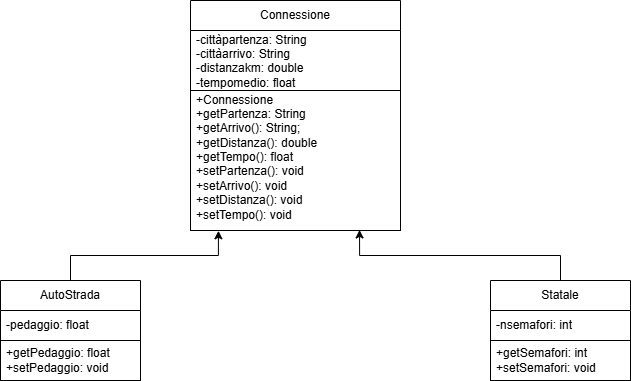

The diagram above was exported from draw.io. Its source (the exported page's mxGraphModel, read from the mxfile embedded in the PNG):
<mxGraphModel dx="1003" dy="584" grid="1" gridSize="10" guides="1" tooltips="1" connect="1" arrows="1" fold="1" page="1" pageScale="1" pageWidth="827" pageHeight="1169" math="0" shadow="0">
  <root>
    <mxCell id="0" />
    <mxCell id="1" parent="0" />
    <mxCell id="jBXSgnicVDDzgwTTFDAE-1" value="Connessione" style="swimlane;fontStyle=0;childLayout=stackLayout;horizontal=1;startSize=30;horizontalStack=0;resizeParent=1;resizeParentMax=0;resizeLast=0;collapsible=1;marginBottom=0;whiteSpace=wrap;html=1;" vertex="1" parent="1">
      <mxGeometry x="310" y="130" width="210" height="230" as="geometry" />
    </mxCell>
    <mxCell id="jBXSgnicVDDzgwTTFDAE-3" value="-cittàpartenza: String&lt;div&gt;-cittàarrivo: String&lt;/div&gt;&lt;div&gt;-distanzakm: double&lt;/div&gt;&lt;div&gt;-tempomedio: float&lt;/div&gt;&lt;div&gt;-getpartenza: String&lt;/div&gt;&lt;div&gt;&lt;br&gt;&lt;/div&gt;" style="text;strokeColor=none;fillColor=none;align=left;verticalAlign=middle;spacingLeft=4;spacingRight=4;overflow=hidden;points=[[0,0.5],[1,0.5]];portConstraint=eastwest;rotatable=0;whiteSpace=wrap;html=1;" vertex="1" parent="jBXSgnicVDDzgwTTFDAE-1">
      <mxGeometry y="30" width="210" height="60" as="geometry" />
    </mxCell>
    <mxCell id="jBXSgnicVDDzgwTTFDAE-5" style="edgeStyle=orthogonalEdgeStyle;rounded=0;orthogonalLoop=1;jettySize=auto;html=1;exitX=1;exitY=0.5;exitDx=0;exitDy=0;" edge="1" parent="jBXSgnicVDDzgwTTFDAE-1" source="jBXSgnicVDDzgwTTFDAE-3" target="jBXSgnicVDDzgwTTFDAE-3">
      <mxGeometry relative="1" as="geometry" />
    </mxCell>
    <mxCell id="jBXSgnicVDDzgwTTFDAE-4" value="&lt;div&gt;+Connessione&lt;/div&gt;&lt;div&gt;+getPartenza: String&lt;/div&gt;&lt;div&gt;+getArrivo(): String;&lt;/div&gt;&lt;div&gt;+getDistanza(): double&lt;/div&gt;&lt;div&gt;+getTempo(): float&lt;/div&gt;&lt;div&gt;+setPartenza(): void&lt;/div&gt;&lt;div&gt;+setArrivo(): void&lt;/div&gt;&lt;div&gt;+setDistanza(): void&lt;/div&gt;&lt;div&gt;+setTempo(): void&lt;/div&gt;&lt;div&gt;&lt;br&gt;&lt;/div&gt;" style="text;strokeColor=default;fillColor=none;align=left;verticalAlign=middle;spacingLeft=4;spacingRight=4;overflow=hidden;points=[[0,0.5],[1,0.5]];portConstraint=eastwest;rotatable=0;whiteSpace=wrap;html=1;" vertex="1" parent="jBXSgnicVDDzgwTTFDAE-1">
      <mxGeometry y="90" width="210" height="140" as="geometry" />
    </mxCell>
    <mxCell id="jBXSgnicVDDzgwTTFDAE-7" value="AutoStrada" style="swimlane;fontStyle=0;childLayout=stackLayout;horizontal=1;startSize=30;horizontalStack=0;resizeParent=1;resizeParentMax=0;resizeLast=0;collapsible=1;marginBottom=0;whiteSpace=wrap;html=1;" vertex="1" parent="1">
      <mxGeometry x="120" y="410" width="140" height="100" as="geometry" />
    </mxCell>
    <mxCell id="jBXSgnicVDDzgwTTFDAE-8" value="-pedaggio: float" style="text;strokeColor=none;fillColor=none;align=left;verticalAlign=middle;spacingLeft=4;spacingRight=4;overflow=hidden;points=[[0,0.5],[1,0.5]];portConstraint=eastwest;rotatable=0;whiteSpace=wrap;html=1;" vertex="1" parent="jBXSgnicVDDzgwTTFDAE-7">
      <mxGeometry y="30" width="140" height="30" as="geometry" />
    </mxCell>
    <mxCell id="jBXSgnicVDDzgwTTFDAE-10" value="+getPedaggio: float&lt;div&gt;+setPedaggio: void&lt;/div&gt;" style="text;strokeColor=default;fillColor=none;align=left;verticalAlign=middle;spacingLeft=4;spacingRight=4;overflow=hidden;points=[[0,0.5],[1,0.5]];portConstraint=eastwest;rotatable=0;whiteSpace=wrap;html=1;" vertex="1" parent="jBXSgnicVDDzgwTTFDAE-7">
      <mxGeometry y="60" width="140" height="40" as="geometry" />
    </mxCell>
    <mxCell id="jBXSgnicVDDzgwTTFDAE-13" value="Statale" style="swimlane;fontStyle=0;childLayout=stackLayout;horizontal=1;startSize=30;horizontalStack=0;resizeParent=1;resizeParentMax=0;resizeLast=0;collapsible=1;marginBottom=0;whiteSpace=wrap;html=1;" vertex="1" parent="1">
      <mxGeometry x="610" y="410" width="140" height="100" as="geometry" />
    </mxCell>
    <mxCell id="jBXSgnicVDDzgwTTFDAE-14" value="-nsemafori: int" style="text;strokeColor=none;fillColor=none;align=left;verticalAlign=middle;spacingLeft=4;spacingRight=4;overflow=hidden;points=[[0,0.5],[1,0.5]];portConstraint=eastwest;rotatable=0;whiteSpace=wrap;html=1;" vertex="1" parent="jBXSgnicVDDzgwTTFDAE-13">
      <mxGeometry y="30" width="140" height="30" as="geometry" />
    </mxCell>
    <mxCell id="jBXSgnicVDDzgwTTFDAE-16" value="+getSemafori: int&lt;div&gt;+setSemafori: void&lt;/div&gt;" style="text;strokeColor=default;fillColor=none;align=left;verticalAlign=middle;spacingLeft=4;spacingRight=4;overflow=hidden;points=[[0,0.5],[1,0.5]];portConstraint=eastwest;rotatable=0;whiteSpace=wrap;html=1;" vertex="1" parent="jBXSgnicVDDzgwTTFDAE-13">
      <mxGeometry y="60" width="140" height="40" as="geometry" />
    </mxCell>
    <mxCell id="jBXSgnicVDDzgwTTFDAE-22" style="edgeStyle=orthogonalEdgeStyle;rounded=0;orthogonalLoop=1;jettySize=auto;html=1;exitX=0.5;exitY=0;exitDx=0;exitDy=0;entryX=0.133;entryY=1.002;entryDx=0;entryDy=0;entryPerimeter=0;" edge="1" parent="1" source="jBXSgnicVDDzgwTTFDAE-7" target="jBXSgnicVDDzgwTTFDAE-4">
      <mxGeometry relative="1" as="geometry" />
    </mxCell>
    <mxCell id="jBXSgnicVDDzgwTTFDAE-25" style="edgeStyle=orthogonalEdgeStyle;rounded=0;orthogonalLoop=1;jettySize=auto;html=1;exitX=0.5;exitY=0;exitDx=0;exitDy=0;entryX=0.805;entryY=0.996;entryDx=0;entryDy=0;entryPerimeter=0;" edge="1" parent="1" source="jBXSgnicVDDzgwTTFDAE-13" target="jBXSgnicVDDzgwTTFDAE-4">
      <mxGeometry relative="1" as="geometry" />
    </mxCell>
  </root>
</mxGraphModel>